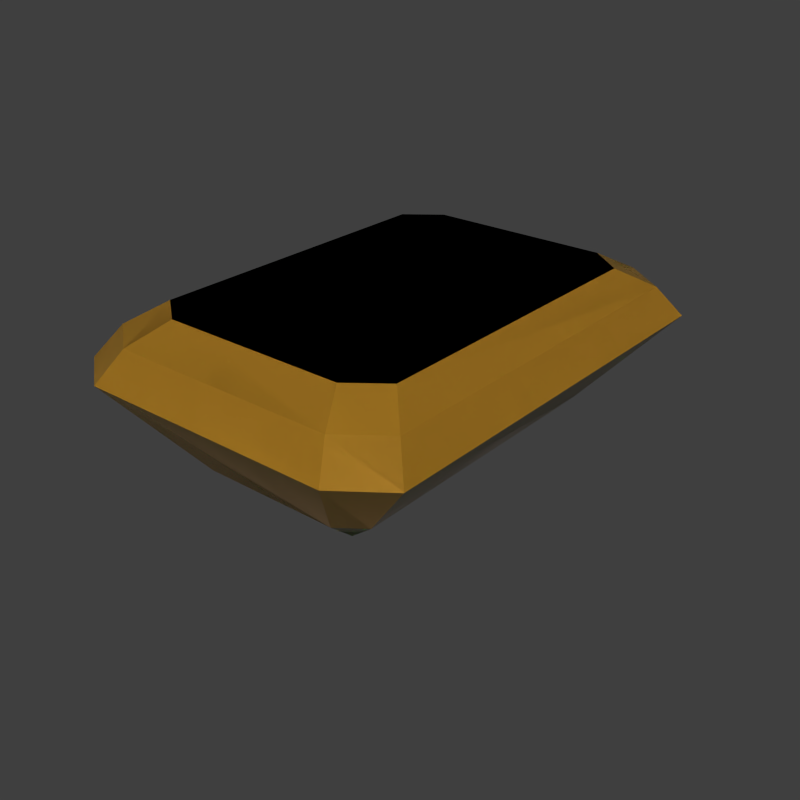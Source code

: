 # Source: emerald.blend  (saved by Blender 5.2.45; exported with 4.5.12 LTS)
import bpy
from mathutils import Matrix  # noqa: F401  (used for matrix-valued properties, if any)

bpy.ops.wm.read_factory_settings(use_empty=True)
scene = bpy.context.scene
scene.name = 'Scene'

# ---- collections
col_collection_1 = bpy.data.collections.new('Collection 1'); scene.collection.children.link(col_collection_1)

# ---- materials (node trees are filled in below, after node groups)
mat_emerald = bpy.data.materials.new('Emerald')
mat_emerald.alpha_threshold = 0.0
mat_emerald.use_backface_culling_lightprobe_volume = False
mat_emerald.diffuse_color = (0.0, 0.5434, 0.0, 1.0)
mat_emerald.roughness = 0.5
mat_emerald.specular_intensity = 1.0
mat_emerald.line_color = (0.0, 0.0, 0.0, 1.0)
mat_topazcut = bpy.data.materials.new('TopazCut')
mat_topazcut.alpha_threshold = 0.0
mat_topazcut.use_backface_culling_lightprobe_volume = False
mat_topazcut.diffuse_color = (0.0, 0.5434, 0.0, 1.0)
mat_topazcut.roughness = 0.5
mat_topazcut.specular_intensity = 1.0
mat_topazcut.line_color = (0.0, 0.0, 0.0, 1.0)

# ---- material node trees
mat_emerald.use_nodes = True; mat_emerald.node_tree.nodes.clear()
_N = mat_emerald.node_tree.nodes; _L = mat_emerald.node_tree.links
n0 = _N.new('ShaderNodeOutputMaterial'); n0.name = 'Material Output'; n0.location = (350, 0)
n1 = _N.new('ShaderNodeBsdfPrincipled'); n1.name = 'Principled BSDF'; n1.location = (0, 0)
n1.inputs[0].default_value = (0.025, 0.48, 0.1, 1.0)
n1.inputs[1].default_value = 0.2
n1.inputs[2].default_value = 0.12
n1.inputs[3].default_value = 1.58
n1.inputs[10].default_value = 0.005
_L.new(n1.outputs[0], n0.inputs[0])
n0.is_active_output = True
mat_topazcut.use_nodes = True; mat_topazcut.node_tree.nodes.clear()
_N = mat_topazcut.node_tree.nodes; _L = mat_topazcut.node_tree.links
n0 = _N.new('ShaderNodeOutputMaterial'); n0.name = 'Material Output'; n0.location = (350, 0)
n1 = _N.new('ShaderNodeBsdfPrincipled'); n1.name = 'Principled BSDF'; n1.location = (0, 0)
n1.inputs[0].default_value = (0.8, 0.38, 0.035, 1.0)
n1.inputs[1].default_value = 0.2
n1.inputs[2].default_value = 0.12
n1.inputs[3].default_value = 1.58
n1.inputs[10].default_value = 0.005
_L.new(n1.outputs[0], n0.inputs[0])
n0.is_active_output = True

# ---- world
world_emerald_world = bpy.data.worlds.new('emerald World'); scene.world = world_emerald_world
world_emerald_world.use_nodes = True; world_emerald_world.node_tree.nodes.clear()
_N = world_emerald_world.node_tree.nodes; _L = world_emerald_world.node_tree.links
n0 = _N.new('ShaderNodeBackground'); n0.name = 'Background'; n0.location = (-200, 100)
n0.inputs[0].default_value = (0.05, 0.05, 0.05, 1.0)
n1 = _N.new('ShaderNodeOutputWorld'); n1.name = 'World Output'; n1.location = (200, 100)
_L.new(n0.outputs[0], n1.inputs[0])
n1.is_active_output = True

# ---- meshes
me_cube_004 = bpy.data.meshes.new('Cube.004')
me_cube_004.from_pydata([(-0.06304, 0.07743, 0.1155), (0.06304, 0.07743, 0.1155), (0.06304, -0.07743, 0.1155), (-0.06304, -0.07743, 0.1155), (-0.04587, 0.09077, 0.1155), (0.04587, 0.09077, 0.1155), (0.04587, -0.09077, 0.1155), (-0.04587, -0.09077, 0.1155), (-0.08718, 0.1024, 0.09061), (0.08718, 0.1024, 0.09061), (0.08718, -0.1024, 0.09061), (-0.08718, -0.1024, 0.09061), (-0.06343, 0.12, 0.09061), (0.06343, 0.12, 0.09061), (0.06343, -0.12, 0.09061), (-0.06343, -0.12, 0.09061), (-0.07742, 0.09266, 0.1055), (0.07742, 0.09266, 0.1055), (0.07742, -0.09266, 0.1055), (-0.07742, -0.09266, 0.1055), (-0.05633, 0.1086, 0.1055), (0.05633, 0.1086, 0.1055), (0.05633, -0.1086, 0.1055), (-0.05633, -0.1086, 0.1055), (0.0, 0.03487, 0.0), (-1.231e-08, -0.03487, 0.0), (0.03489, 0.08518, 0.0453), (-0.03489, -0.08518, 0.0453), (0.03489, -0.08518, 0.0453), (-0.03489, 0.08518, 0.0453), (-0.04795, -0.07549, 0.0453), (0.04795, -0.07549, 0.0453), (0.04795, 0.07548, 0.0453), (-0.04795, 0.07549, 0.0453)], [], [(0, 3, 2, 1), (0, 1, 5, 4), (2, 3, 7, 6), (16, 0, 4, 20), (20, 12, 8, 16), (1, 17, 21, 5), (17, 9, 13, 21), (6, 22, 18, 2), (22, 14, 10, 18), (3, 19, 23, 7), (19, 11, 15, 23), (5, 21, 20, 4), (21, 13, 12, 20), (7, 23, 22, 6), (23, 15, 14, 22), (2, 18, 17, 1), (18, 10, 9, 17), (0, 16, 19, 3), (16, 8, 11, 19), (32, 24, 26), (9, 32, 26, 13), (26, 24, 29), (13, 26, 29, 12), (29, 24, 33), (12, 29, 33, 8), (8, 33, 30, 11), (33, 24, 25, 30), (30, 25, 27), (11, 30, 27, 15), (27, 25, 28), (15, 27, 28, 14), (28, 25, 31), (14, 28, 31, 10), (10, 31, 32, 9), (31, 25, 24, 32)])
me_cube_004.materials.append(mat_emerald)
me_cube_004.use_remesh_preserve_volume = False
me_cube_004.use_remesh_preserve_attributes = False
me_cube_004.use_mirror_vertex_groups = False
me_cube_004.update()
me_cube_001 = bpy.data.meshes.new('Cube.001')
me_cube_001.from_pydata([(-0.06304, 0.07743, 0.1155), (0.06304, 0.07743, 0.1155), (0.06304, -0.07743, 0.1155), (-0.06304, -0.07743, 0.1155), (-0.04587, 0.09077, 0.1155), (0.04587, 0.09077, 0.1155), (0.04587, -0.09077, 0.1155), (-0.04587, -0.09077, 0.1155), (-0.08718, 0.1024, 0.09061), (0.08718, 0.1024, 0.09061), (0.08718, -0.1024, 0.09061), (-0.08718, -0.1024, 0.09061), (-0.06343, 0.12, 0.09061), (0.06343, 0.12, 0.09061), (0.06343, -0.12, 0.09061), (-0.06343, -0.12, 0.09061), (-0.07742, 0.09266, 0.1055), (0.07742, 0.09266, 0.1055), (0.07742, -0.09266, 0.1055), (-0.07742, -0.09266, 0.1055), (-0.05633, 0.1086, 0.1055), (0.05633, 0.1086, 0.1055), (0.05633, -0.1086, 0.1055), (-0.05633, -0.1086, 0.1055), (0.0, 0.03487, 0.0), (-1.231e-08, -0.03487, 0.0), (0.03489, 0.08518, 0.0453), (-0.03489, -0.08518, 0.0453), (0.03489, -0.08518, 0.0453), (-0.03489, 0.08518, 0.0453), (-0.04795, -0.07549, 0.0453), (0.04795, -0.07549, 0.0453), (0.04795, 0.07548, 0.0453), (-0.04795, 0.07549, 0.0453)], [], [(0, 3, 2, 1), (0, 1, 5, 4), (2, 3, 7, 6), (16, 0, 4, 20), (20, 12, 8, 16), (1, 17, 21, 5), (17, 9, 13, 21), (6, 22, 18, 2), (22, 14, 10, 18), (3, 19, 23, 7), (19, 11, 15, 23), (5, 21, 20, 4), (21, 13, 12, 20), (7, 23, 22, 6), (23, 15, 14, 22), (2, 18, 17, 1), (18, 10, 9, 17), (0, 16, 19, 3), (16, 8, 11, 19), (32, 24, 26), (9, 32, 26, 13), (26, 24, 29), (13, 26, 29, 12), (29, 24, 33), (12, 29, 33, 8), (8, 33, 30, 11), (33, 24, 25, 30), (30, 25, 27), (11, 30, 27, 15), (27, 25, 28), (15, 27, 28, 14), (28, 25, 31), (14, 28, 31, 10), (10, 31, 32, 9), (31, 25, 24, 32)])
me_cube_001.materials.append(mat_topazcut)
me_cube_001.use_remesh_preserve_volume = False
me_cube_001.use_remesh_preserve_attributes = False
me_cube_001.use_mirror_vertex_groups = False
me_cube_001.update()

# ---- objects
ob_emeraldcut = bpy.data.objects.new('EmeraldCut', me_cube_004)
ob_topazcut = bpy.data.objects.new('TopazCut', me_cube_001)

# ---- transforms, parenting, visibility, modifiers, constraints
ob_emeraldcut.location = (0.0, 0.0, 0.0)
ob_topazcut.location = (0.0, 0.0, 0.0)

# ---- collection membership
scene.collection.objects.link(ob_emeraldcut)
scene.collection.objects.link(ob_topazcut)

# ---- scene / render settings (as saved in the file)
scene.frame_start = 1; scene.frame_end = 250; scene.frame_set(1)
scene.render.engine = 'BLENDER_EEVEE_NEXT'
scene.render.image_settings.color_mode = 'RGB'
scene.render.image_settings.compression = 90
scene.render.resolution_x = 512
scene.render.resolution_y = 512
scene.render.pixel_aspect_x = 100.0
scene.render.pixel_aspect_y = 100.0
scene.render.fps = 25
scene.render.dither_intensity = 0.0
scene.render.use_compositing = False
scene.render.use_sequencer = False
scene.render.bake_type = 'DISPLACEMENT'
scene.render.bake_margin = 2
scene.render.bake_bias = 0.0
scene.render.bake_samples = 0
scene.render.use_stamp_time = False
scene.render.use_stamp_date = False
scene.render.use_stamp_frame = False
scene.render.use_stamp_camera = False
scene.render.use_stamp_scene = False
scene.render.use_stamp_filename = False
scene.render.use_stamp_render_time = False
scene.render.stamp_font_size = 0
scene.cycles.use_denoising = False
scene.cycles.samples = 10
scene.cycles.sampling_pattern = 'TABULATED_SOBOL'
scene.cycles.light_sampling_threshold = 0.0
scene.cycles.use_adaptive_sampling = False
scene.cycles.use_light_tree = False
scene.cycles.blur_glossy = 0.0
scene.cycles.volume_bounces = 1
scene.cycles.pixel_filter_type = 'GAUSSIAN'
scene.cycles.sample_clamp_indirect = 0.0
scene.eevee.fast_gi_thickness_near = 0.1
scene.eevee.fast_gi_thickness_far = 0.0
scene.view_settings.view_transform = 'Standard'
bpy.context.view_layer.update()

# ---- added for rendering (the .blend has no active camera and no usable light): camera, sun
cam_auto = bpy.data.cameras.new('AutoCamera')
cam_auto.lens = 50.0
cam_auto.sensor_width = 36.0
cam_auto.clip_end = 1000.0
ob_auto_camera = bpy.data.objects.new('AutoCamera', cam_auto)
scene.collection.objects.link(ob_auto_camera)
ob_auto_camera.location = (0.294538, -0.353446, 0.293381)
ob_auto_camera.rotation_euler = (1.09748, -7.21219e-08, 0.694738)
scene.camera = ob_auto_camera
light_auto_sun = bpy.data.lights.new('AutoSun', 'SUN')
light_auto_sun.energy = 3.0
light_auto_sun.angle = 0.0523599
ob_auto_sun = bpy.data.objects.new('AutoSun', light_auto_sun)
scene.collection.objects.link(ob_auto_sun)
ob_auto_sun.rotation_euler = (0.872665, 0.174533, 0.523599)
bpy.context.view_layer.update()
